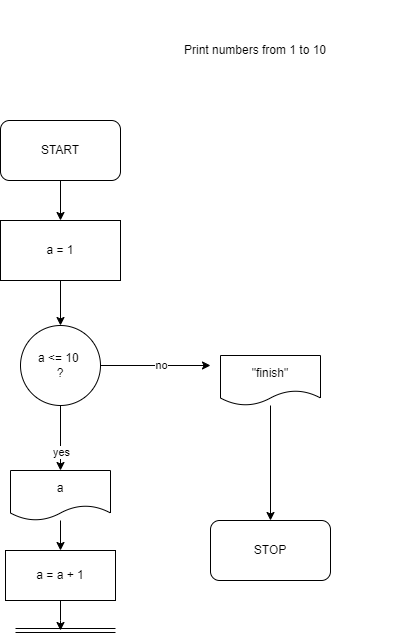

The diagram above was exported from draw.io. Its source (the exported page's mxGraphModel, read from the mxfile embedded in the PNG):
<mxGraphModel dx="1434" dy="725" grid="1" gridSize="10" guides="1" tooltips="1" connect="1" arrows="1" fold="1" page="1" pageScale="1" pageWidth="850" pageHeight="1100" math="0" shadow="0">
  <root>
    <mxCell id="0" />
    <mxCell id="1" parent="0" />
    <mxCell id="5qmP-6OTH-ESlq7DOyJe-10" value="" style="edgeStyle=orthogonalEdgeStyle;rounded=0;orthogonalLoop=1;jettySize=auto;html=1;" edge="1" parent="1" source="5qmP-6OTH-ESlq7DOyJe-1" target="5qmP-6OTH-ESlq7DOyJe-4">
      <mxGeometry relative="1" as="geometry" />
    </mxCell>
    <mxCell id="5qmP-6OTH-ESlq7DOyJe-1" value="START" style="rounded=1;whiteSpace=wrap;html=1;" vertex="1" parent="1">
      <mxGeometry x="170" y="140" width="120" height="60" as="geometry" />
    </mxCell>
    <mxCell id="5qmP-6OTH-ESlq7DOyJe-2" value="STOP" style="rounded=1;whiteSpace=wrap;html=1;" vertex="1" parent="1">
      <mxGeometry x="380" y="540" width="120" height="60" as="geometry" />
    </mxCell>
    <mxCell id="5qmP-6OTH-ESlq7DOyJe-3" value="Print numbers from 1 to 10" style="text;html=1;strokeColor=none;fillColor=none;align=center;verticalAlign=middle;whiteSpace=wrap;rounded=0;" vertex="1" parent="1">
      <mxGeometry x="270" y="20" width="310" height="100" as="geometry" />
    </mxCell>
    <mxCell id="5qmP-6OTH-ESlq7DOyJe-11" value="" style="edgeStyle=orthogonalEdgeStyle;rounded=0;orthogonalLoop=1;jettySize=auto;html=1;" edge="1" parent="1" source="5qmP-6OTH-ESlq7DOyJe-4" target="5qmP-6OTH-ESlq7DOyJe-8">
      <mxGeometry relative="1" as="geometry" />
    </mxCell>
    <mxCell id="5qmP-6OTH-ESlq7DOyJe-4" value="a = 1" style="rounded=0;whiteSpace=wrap;html=1;" vertex="1" parent="1">
      <mxGeometry x="170" y="240" width="120" height="60" as="geometry" />
    </mxCell>
    <mxCell id="5qmP-6OTH-ESlq7DOyJe-21" value="" style="edgeStyle=orthogonalEdgeStyle;rounded=0;orthogonalLoop=1;jettySize=auto;html=1;" edge="1" parent="1" source="5qmP-6OTH-ESlq7DOyJe-5" target="5qmP-6OTH-ESlq7DOyJe-6">
      <mxGeometry relative="1" as="geometry" />
    </mxCell>
    <mxCell id="5qmP-6OTH-ESlq7DOyJe-5" value="a" style="shape=document;whiteSpace=wrap;html=1;boundedLbl=1;" vertex="1" parent="1">
      <mxGeometry x="180" y="490" width="100" height="50" as="geometry" />
    </mxCell>
    <mxCell id="5qmP-6OTH-ESlq7DOyJe-18" style="edgeStyle=orthogonalEdgeStyle;rounded=0;orthogonalLoop=1;jettySize=auto;html=1;" edge="1" parent="1" source="5qmP-6OTH-ESlq7DOyJe-6">
      <mxGeometry relative="1" as="geometry">
        <mxPoint x="230" y="650" as="targetPoint" />
      </mxGeometry>
    </mxCell>
    <mxCell id="5qmP-6OTH-ESlq7DOyJe-6" value="a = a + 1" style="rounded=0;whiteSpace=wrap;html=1;" vertex="1" parent="1">
      <mxGeometry x="175" y="570" width="110" height="50" as="geometry" />
    </mxCell>
    <mxCell id="5qmP-6OTH-ESlq7DOyJe-16" value="" style="edgeStyle=orthogonalEdgeStyle;rounded=0;orthogonalLoop=1;jettySize=auto;html=1;" edge="1" parent="1" source="5qmP-6OTH-ESlq7DOyJe-8" target="5qmP-6OTH-ESlq7DOyJe-5">
      <mxGeometry relative="1" as="geometry" />
    </mxCell>
    <mxCell id="5qmP-6OTH-ESlq7DOyJe-19" value="yes" style="edgeLabel;html=1;align=center;verticalAlign=middle;resizable=0;points=[];" vertex="1" connectable="0" parent="5qmP-6OTH-ESlq7DOyJe-16">
      <mxGeometry x="0.4" relative="1" as="geometry">
        <mxPoint as="offset" />
      </mxGeometry>
    </mxCell>
    <mxCell id="5qmP-6OTH-ESlq7DOyJe-24" style="edgeStyle=orthogonalEdgeStyle;rounded=0;orthogonalLoop=1;jettySize=auto;html=1;" edge="1" parent="1" source="5qmP-6OTH-ESlq7DOyJe-8">
      <mxGeometry relative="1" as="geometry">
        <mxPoint x="380" y="385" as="targetPoint" />
      </mxGeometry>
    </mxCell>
    <mxCell id="5qmP-6OTH-ESlq7DOyJe-25" value="no" style="edgeLabel;html=1;align=center;verticalAlign=middle;resizable=0;points=[];" vertex="1" connectable="0" parent="5qmP-6OTH-ESlq7DOyJe-24">
      <mxGeometry x="0.0952" y="1" relative="1" as="geometry">
        <mxPoint as="offset" />
      </mxGeometry>
    </mxCell>
    <mxCell id="5qmP-6OTH-ESlq7DOyJe-8" value="a &amp;lt;= 10&amp;nbsp;&lt;br&gt;?" style="ellipse;whiteSpace=wrap;html=1;aspect=fixed;" vertex="1" parent="1">
      <mxGeometry x="190" y="345" width="80" height="80" as="geometry" />
    </mxCell>
    <mxCell id="5qmP-6OTH-ESlq7DOyJe-9" value="" style="shape=link;html=1;rounded=0;" edge="1" parent="1">
      <mxGeometry width="100" relative="1" as="geometry">
        <mxPoint x="185" y="650" as="sourcePoint" />
        <mxPoint x="285" y="650" as="targetPoint" />
      </mxGeometry>
    </mxCell>
    <mxCell id="5qmP-6OTH-ESlq7DOyJe-23" style="edgeStyle=orthogonalEdgeStyle;rounded=0;orthogonalLoop=1;jettySize=auto;html=1;" edge="1" parent="1" source="5qmP-6OTH-ESlq7DOyJe-22" target="5qmP-6OTH-ESlq7DOyJe-2">
      <mxGeometry relative="1" as="geometry" />
    </mxCell>
    <mxCell id="5qmP-6OTH-ESlq7DOyJe-22" value="&quot;finish&quot;" style="shape=document;whiteSpace=wrap;html=1;boundedLbl=1;" vertex="1" parent="1">
      <mxGeometry x="390" y="375" width="100" height="50" as="geometry" />
    </mxCell>
  </root>
</mxGraphModel>